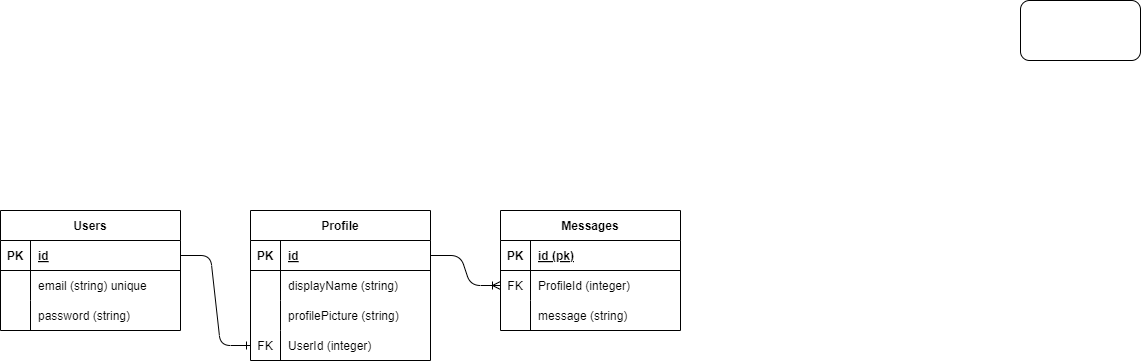

The diagram above was exported from draw.io. Its source (the exported page's mxGraphModel, read from the mxfile embedded in the PNG):
<mxGraphModel dx="1375" dy="528" grid="1" gridSize="10" guides="1" tooltips="1" connect="1" arrows="1" fold="1" page="1" pageScale="1" pageWidth="1169" pageHeight="827" background="#ffffff" math="0" shadow="0">
  <root>
    <mxCell id="0" />
    <mxCell id="1" parent="0" />
    <mxCell id="2" value="Users" style="shape=table;startSize=30;container=1;collapsible=1;childLayout=tableLayout;fixedRows=1;rowLines=0;fontStyle=1;align=center;resizeLast=1;" parent="1" vertex="1">
      <mxGeometry x="10" y="330" width="180" height="120" as="geometry" />
    </mxCell>
    <mxCell id="3" value="" style="shape=tableRow;horizontal=0;startSize=0;swimlaneHead=0;swimlaneBody=0;fillColor=none;collapsible=0;dropTarget=0;points=[[0,0.5],[1,0.5]];portConstraint=eastwest;top=0;left=0;right=0;bottom=1;" parent="2" vertex="1">
      <mxGeometry y="30" width="180" height="30" as="geometry" />
    </mxCell>
    <mxCell id="4" value="PK" style="shape=partialRectangle;connectable=0;fillColor=none;top=0;left=0;bottom=0;right=0;fontStyle=1;overflow=hidden;" parent="3" vertex="1">
      <mxGeometry width="30" height="30" as="geometry">
        <mxRectangle width="30" height="30" as="alternateBounds" />
      </mxGeometry>
    </mxCell>
    <mxCell id="5" value="id" style="shape=partialRectangle;connectable=0;fillColor=none;top=0;left=0;bottom=0;right=0;align=left;spacingLeft=6;fontStyle=5;overflow=hidden;" parent="3" vertex="1">
      <mxGeometry x="30" width="150" height="30" as="geometry">
        <mxRectangle width="150" height="30" as="alternateBounds" />
      </mxGeometry>
    </mxCell>
    <mxCell id="6" value="" style="shape=tableRow;horizontal=0;startSize=0;swimlaneHead=0;swimlaneBody=0;fillColor=none;collapsible=0;dropTarget=0;points=[[0,0.5],[1,0.5]];portConstraint=eastwest;top=0;left=0;right=0;bottom=0;" parent="2" vertex="1">
      <mxGeometry y="60" width="180" height="30" as="geometry" />
    </mxCell>
    <mxCell id="7" value="" style="shape=partialRectangle;connectable=0;fillColor=none;top=0;left=0;bottom=0;right=0;editable=1;overflow=hidden;" parent="6" vertex="1">
      <mxGeometry width="30" height="30" as="geometry">
        <mxRectangle width="30" height="30" as="alternateBounds" />
      </mxGeometry>
    </mxCell>
    <mxCell id="8" value="email (string) unique" style="shape=partialRectangle;connectable=0;fillColor=none;top=0;left=0;bottom=0;right=0;align=left;spacingLeft=6;overflow=hidden;" parent="6" vertex="1">
      <mxGeometry x="30" width="150" height="30" as="geometry">
        <mxRectangle width="150" height="30" as="alternateBounds" />
      </mxGeometry>
    </mxCell>
    <mxCell id="12" value="" style="shape=tableRow;horizontal=0;startSize=0;swimlaneHead=0;swimlaneBody=0;fillColor=none;collapsible=0;dropTarget=0;points=[[0,0.5],[1,0.5]];portConstraint=eastwest;top=0;left=0;right=0;bottom=0;" parent="2" vertex="1">
      <mxGeometry y="90" width="180" height="30" as="geometry" />
    </mxCell>
    <mxCell id="13" value="" style="shape=partialRectangle;connectable=0;fillColor=none;top=0;left=0;bottom=0;right=0;editable=1;overflow=hidden;" parent="12" vertex="1">
      <mxGeometry width="30" height="30" as="geometry">
        <mxRectangle width="30" height="30" as="alternateBounds" />
      </mxGeometry>
    </mxCell>
    <mxCell id="14" value="password (string)" style="shape=partialRectangle;connectable=0;fillColor=none;top=0;left=0;bottom=0;right=0;align=left;spacingLeft=6;overflow=hidden;" parent="12" vertex="1">
      <mxGeometry x="30" width="150" height="30" as="geometry">
        <mxRectangle width="150" height="30" as="alternateBounds" />
      </mxGeometry>
    </mxCell>
    <mxCell id="15" value="Messages" style="shape=table;startSize=30;container=1;collapsible=1;childLayout=tableLayout;fixedRows=1;rowLines=0;fontStyle=1;align=center;resizeLast=1;" parent="1" vertex="1">
      <mxGeometry x="510" y="330" width="180" height="120" as="geometry" />
    </mxCell>
    <mxCell id="16" value="" style="shape=tableRow;horizontal=0;startSize=0;swimlaneHead=0;swimlaneBody=0;fillColor=none;collapsible=0;dropTarget=0;points=[[0,0.5],[1,0.5]];portConstraint=eastwest;top=0;left=0;right=0;bottom=1;" parent="15" vertex="1">
      <mxGeometry y="30" width="180" height="30" as="geometry" />
    </mxCell>
    <mxCell id="17" value="PK" style="shape=partialRectangle;connectable=0;fillColor=none;top=0;left=0;bottom=0;right=0;fontStyle=1;overflow=hidden;" parent="16" vertex="1">
      <mxGeometry width="30" height="30" as="geometry">
        <mxRectangle width="30" height="30" as="alternateBounds" />
      </mxGeometry>
    </mxCell>
    <mxCell id="18" value="id (pk)" style="shape=partialRectangle;connectable=0;fillColor=none;top=0;left=0;bottom=0;right=0;align=left;spacingLeft=6;fontStyle=5;overflow=hidden;" parent="16" vertex="1">
      <mxGeometry x="30" width="150" height="30" as="geometry">
        <mxRectangle width="150" height="30" as="alternateBounds" />
      </mxGeometry>
    </mxCell>
    <mxCell id="19" value="" style="shape=tableRow;horizontal=0;startSize=0;swimlaneHead=0;swimlaneBody=0;fillColor=none;collapsible=0;dropTarget=0;points=[[0,0.5],[1,0.5]];portConstraint=eastwest;top=0;left=0;right=0;bottom=0;" parent="15" vertex="1">
      <mxGeometry y="60" width="180" height="30" as="geometry" />
    </mxCell>
    <mxCell id="20" value="FK" style="shape=partialRectangle;connectable=0;fillColor=none;top=0;left=0;bottom=0;right=0;editable=1;overflow=hidden;" parent="19" vertex="1">
      <mxGeometry width="30" height="30" as="geometry">
        <mxRectangle width="30" height="30" as="alternateBounds" />
      </mxGeometry>
    </mxCell>
    <mxCell id="21" value="ProfileId (integer)" style="shape=partialRectangle;connectable=0;fillColor=none;top=0;left=0;bottom=0;right=0;align=left;spacingLeft=6;overflow=hidden;" parent="19" vertex="1">
      <mxGeometry x="30" width="150" height="30" as="geometry">
        <mxRectangle width="150" height="30" as="alternateBounds" />
      </mxGeometry>
    </mxCell>
    <mxCell id="22" value="" style="shape=tableRow;horizontal=0;startSize=0;swimlaneHead=0;swimlaneBody=0;fillColor=none;collapsible=0;dropTarget=0;points=[[0,0.5],[1,0.5]];portConstraint=eastwest;top=0;left=0;right=0;bottom=0;" parent="15" vertex="1">
      <mxGeometry y="90" width="180" height="30" as="geometry" />
    </mxCell>
    <mxCell id="23" value="" style="shape=partialRectangle;connectable=0;fillColor=none;top=0;left=0;bottom=0;right=0;editable=1;overflow=hidden;" parent="22" vertex="1">
      <mxGeometry width="30" height="30" as="geometry">
        <mxRectangle width="30" height="30" as="alternateBounds" />
      </mxGeometry>
    </mxCell>
    <mxCell id="24" value="message (string)" style="shape=partialRectangle;connectable=0;fillColor=none;top=0;left=0;bottom=0;right=0;align=left;spacingLeft=6;overflow=hidden;" parent="22" vertex="1">
      <mxGeometry x="30" width="150" height="30" as="geometry">
        <mxRectangle width="150" height="30" as="alternateBounds" />
      </mxGeometry>
    </mxCell>
    <mxCell id="48" value="Profile" style="shape=table;startSize=30;container=1;collapsible=1;childLayout=tableLayout;fixedRows=1;rowLines=0;fontStyle=1;align=center;resizeLast=1;" parent="1" vertex="1">
      <mxGeometry x="260" y="330" width="180" height="150" as="geometry" />
    </mxCell>
    <mxCell id="49" value="" style="shape=tableRow;horizontal=0;startSize=0;swimlaneHead=0;swimlaneBody=0;fillColor=none;collapsible=0;dropTarget=0;points=[[0,0.5],[1,0.5]];portConstraint=eastwest;top=0;left=0;right=0;bottom=1;" parent="48" vertex="1">
      <mxGeometry y="30" width="180" height="30" as="geometry" />
    </mxCell>
    <mxCell id="50" value="PK" style="shape=partialRectangle;connectable=0;fillColor=none;top=0;left=0;bottom=0;right=0;fontStyle=1;overflow=hidden;" parent="49" vertex="1">
      <mxGeometry width="30" height="30" as="geometry">
        <mxRectangle width="30" height="30" as="alternateBounds" />
      </mxGeometry>
    </mxCell>
    <mxCell id="51" value="id" style="shape=partialRectangle;connectable=0;fillColor=none;top=0;left=0;bottom=0;right=0;align=left;spacingLeft=6;fontStyle=5;overflow=hidden;" parent="49" vertex="1">
      <mxGeometry x="30" width="150" height="30" as="geometry">
        <mxRectangle width="150" height="30" as="alternateBounds" />
      </mxGeometry>
    </mxCell>
    <mxCell id="52" value="" style="shape=tableRow;horizontal=0;startSize=0;swimlaneHead=0;swimlaneBody=0;fillColor=none;collapsible=0;dropTarget=0;points=[[0,0.5],[1,0.5]];portConstraint=eastwest;top=0;left=0;right=0;bottom=0;" parent="48" vertex="1">
      <mxGeometry y="60" width="180" height="30" as="geometry" />
    </mxCell>
    <mxCell id="53" value="" style="shape=partialRectangle;connectable=0;fillColor=none;top=0;left=0;bottom=0;right=0;editable=1;overflow=hidden;" parent="52" vertex="1">
      <mxGeometry width="30" height="30" as="geometry">
        <mxRectangle width="30" height="30" as="alternateBounds" />
      </mxGeometry>
    </mxCell>
    <mxCell id="54" value="displayName (string)" style="shape=partialRectangle;connectable=0;fillColor=none;top=0;left=0;bottom=0;right=0;align=left;spacingLeft=6;overflow=hidden;" parent="52" vertex="1">
      <mxGeometry x="30" width="150" height="30" as="geometry">
        <mxRectangle width="150" height="30" as="alternateBounds" />
      </mxGeometry>
    </mxCell>
    <mxCell id="55" value="" style="shape=tableRow;horizontal=0;startSize=0;swimlaneHead=0;swimlaneBody=0;fillColor=none;collapsible=0;dropTarget=0;points=[[0,0.5],[1,0.5]];portConstraint=eastwest;top=0;left=0;right=0;bottom=0;" parent="48" vertex="1">
      <mxGeometry y="90" width="180" height="30" as="geometry" />
    </mxCell>
    <mxCell id="56" value="" style="shape=partialRectangle;connectable=0;fillColor=none;top=0;left=0;bottom=0;right=0;editable=1;overflow=hidden;" parent="55" vertex="1">
      <mxGeometry width="30" height="30" as="geometry">
        <mxRectangle width="30" height="30" as="alternateBounds" />
      </mxGeometry>
    </mxCell>
    <mxCell id="57" value="profilePicture (string)" style="shape=partialRectangle;connectable=0;fillColor=none;top=0;left=0;bottom=0;right=0;align=left;spacingLeft=6;overflow=hidden;" parent="55" vertex="1">
      <mxGeometry x="30" width="150" height="30" as="geometry">
        <mxRectangle width="150" height="30" as="alternateBounds" />
      </mxGeometry>
    </mxCell>
    <mxCell id="58" value="" style="shape=tableRow;horizontal=0;startSize=0;swimlaneHead=0;swimlaneBody=0;fillColor=none;collapsible=0;dropTarget=0;points=[[0,0.5],[1,0.5]];portConstraint=eastwest;top=0;left=0;right=0;bottom=0;" parent="48" vertex="1">
      <mxGeometry y="120" width="180" height="30" as="geometry" />
    </mxCell>
    <mxCell id="59" value="FK" style="shape=partialRectangle;connectable=0;fillColor=none;top=0;left=0;bottom=0;right=0;editable=1;overflow=hidden;" parent="58" vertex="1">
      <mxGeometry width="30" height="30" as="geometry">
        <mxRectangle width="30" height="30" as="alternateBounds" />
      </mxGeometry>
    </mxCell>
    <mxCell id="60" value="UserId (integer)" style="shape=partialRectangle;connectable=0;fillColor=none;top=0;left=0;bottom=0;right=0;align=left;spacingLeft=6;overflow=hidden;" parent="58" vertex="1">
      <mxGeometry x="30" width="150" height="30" as="geometry">
        <mxRectangle width="150" height="30" as="alternateBounds" />
      </mxGeometry>
    </mxCell>
    <mxCell id="64" value="" style="edgeStyle=entityRelationEdgeStyle;fontSize=12;html=1;endArrow=ERone;endFill=1;entryX=0;entryY=0.5;entryDx=0;entryDy=0;" parent="1" source="3" target="58" edge="1">
      <mxGeometry width="100" height="100" relative="1" as="geometry">
        <mxPoint x="350" y="450" as="sourcePoint" />
        <mxPoint x="450" y="350" as="targetPoint" />
      </mxGeometry>
    </mxCell>
    <mxCell id="65" value="" style="edgeStyle=entityRelationEdgeStyle;fontSize=12;html=1;endArrow=ERoneToMany;exitX=1;exitY=0.5;exitDx=0;exitDy=0;entryX=0;entryY=0.5;entryDx=0;entryDy=0;" parent="1" source="49" target="19" edge="1">
      <mxGeometry width="100" height="100" relative="1" as="geometry">
        <mxPoint x="350" y="450" as="sourcePoint" />
        <mxPoint x="450" y="350" as="targetPoint" />
      </mxGeometry>
    </mxCell>
    <mxCell id="66" value="" style="rounded=1;whiteSpace=wrap;html=1;" vertex="1" parent="1">
      <mxGeometry x="1030" y="120" width="120" height="60" as="geometry" />
    </mxCell>
  </root>
</mxGraphModel>